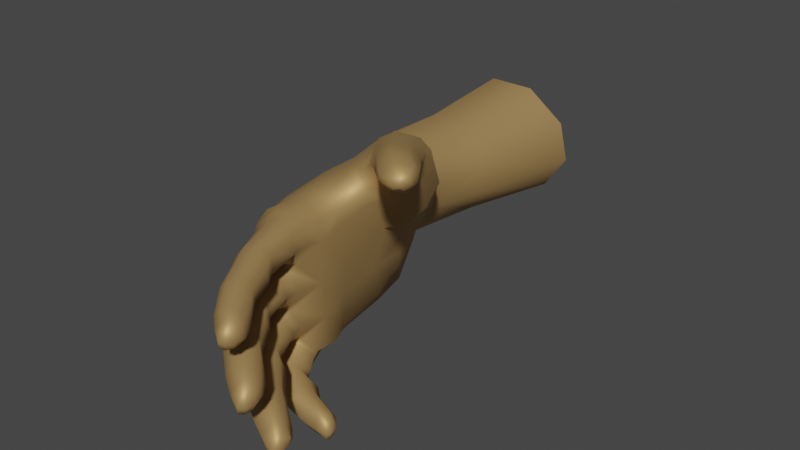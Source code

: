 # Source: right.open.blend  (saved by Blender 2.91.10; exported with 4.5.12 LTS)
import bpy
from mathutils import Matrix  # noqa: F401  (used for matrix-valued properties, if any)

bpy.ops.wm.read_factory_settings(use_empty=True)
scene = bpy.context.scene
scene.name = 'Scene'

# ---- collections
col_collection = bpy.data.collections.new('Collection'); scene.collection.children.link(col_collection)

# ---- materials (node trees are filled in below, after node groups)
mat_armstex_006 = bpy.data.materials.new('ArmsTex.006')
mat_armstex_006.use_transparent_shadow = False
mat_armstex_006.roughness = 0.2929
mat_armstex_006.specular_intensity = 1.0

# ---- material node trees
mat_armstex_006.use_nodes = True; mat_armstex_006.node_tree.nodes.clear()
_N = mat_armstex_006.node_tree.nodes; _L = mat_armstex_006.node_tree.links
n0 = _N.new('ShaderNodeBsdfPrincipled'); n0.name = 'Principled BSDF'; n0.location = (10, 300)
n0.distribution = 'GGX'
n0.subsurface_method = 'BURLEY'
n0.inputs[0].default_value = (0.5382, 0.3355, 0.1309, 1.0)
n0.inputs[1].default_value = 0.5177
n0.inputs[2].default_value = 0.612
n0.inputs[3].default_value = 1.45
n0.inputs[13].default_value = 0.4255
n0.inputs[27].default_value = (0.0, 0.0, 0.0, 1.0)
n0.inputs[28].default_value = 1.0
n1 = _N.new('ShaderNodeOutputMaterial'); n1.name = 'Material Output'; n1.location = (300, 300)
n2 = _N.new('ShaderNodeNormalMap'); n2.name = 'Normal Map'; n2.location = (-300, -300)
n2.label = 'Normal/Map'
_L.new(n0.outputs[0], n1.inputs[0])
_L.new(n2.outputs[0], n0.inputs[5])
n1.is_active_output = True

# ---- world
world_world = bpy.data.worlds.new('World'); scene.world = world_world
world_world.use_nodes = True; world_world.node_tree.nodes.clear()
_N = world_world.node_tree.nodes; _L = world_world.node_tree.links
n0 = _N.new('ShaderNodeOutputWorld'); n0.name = 'World Output'; n0.location = (300, 300)
n1 = _N.new('ShaderNodeBackground'); n1.name = 'Background'; n1.location = (10, 300)
n1.inputs[0].default_value = (0.05088, 0.05088, 0.05088, 1.0)
_L.new(n1.outputs[0], n0.inputs[0])
n0.is_active_output = True
world_world.color = (0.05088, 0.05088, 0.05088)
world_world.use_sun_shadow = False
world_world.sun_shadow_jitter_overblur = 0.0

# ---- meshes
me_fpsarms_2_004 = bpy.data.meshes.new('FpsArms.2.004')
me_fpsarms_2_004.from_pydata([(-2.519, -3.76, 17.64), (-0.6466, -5.534, 21.54), (1.993, -5.8, 23.25), (2.406, -1.377, 17.88), (1.784, -4.241, 16.98), (-1.862, 2.931, 16.0), (-1.246, -4.562, 22.09), (3.464, 0.3954, 23.63), (3.603, 3.054, 23.52), (1.734, -5.81, 22.65), (3.279, 4.169, 23.41), (3.049, -2.169, 22.88), (2.487, -4.659, 21.74), (0.3144, 3.862, 24.92), (8.674, 8.234, 24.52), (9.267, 8.389, 24.69), (9.409, 8.164, 24.55), (9.108, 7.978, 24.37), (9.752, 8.233, 24.32), (9.648, 7.955, 24.06), (2.361, -4.961, 23.31), (2.244, -4.824, 23.0), (1.315, 4.757, 23.67), (9.948, 8.345, 24.04), (1.817, -4.159, 23.82), (0.6585, 5.081, 17.7), (9.886, 8.247, 23.68), (1.786, -3.896, 23.67), (9.985, 8.621, 24.05), (2.277, 4.769, 23.52), (0.02534, 3.845, 23.96), (1.077, -3.977, 24.35), (0.7992, 4.513, 24.79), (0.8637, -3.772, 24.32), (0.2167, -4.291, 24.28), (-0.2153, -0.8595, 24.54), (9.86, 8.674, 23.47), (8.828, 9.208, 23.87), (9.743, 8.543, 24.46), (-2.664, -0.6493, 15.82), (9.7, 8.071, 23.12), (0.3328, -4.686, 15.15), (-1.315, -4.231, 14.96), (9.49, 8.628, 22.76), (9.433, 7.629, 23.63), (-2.355, -3.2, 15.18), (2.422, -1.234, 15.78), (-0.523, -3.086, 24.02), (8.65, 7.715, 24.02), (1.779, -3.635, 15.06), (0.3067, -3.852, 24.34), (1.324, 3.867, 12.61), (7.954, 8.139, 24.08), (0.06403, -5.037, 24.18), (9.005, 7.634, 22.08), (8.826, 8.371, 21.8), (8.569, 7.209, 22.67), (7.562, 7.373, 23.09), (7.005, 7.989, 23.19), (2.275, 2.549, 12.69), (6.912, 8.751, 22.92), (-1.268, 4.247, 13.56), (7.425, 9.234, 22.44), (-0.268, 4.573, 12.94), (-0.5287, -4.886, 23.71), (2.321, 1.355, 12.87), (8.195, 9.054, 21.9), (2.132, 0.3677, 13.2), (2.007, -0.1494, 13.4), (6.051, -6.918, 26.26), (-2.558, 1.404, 14.01), (9.107, 8.684, 24.68), (-2.512, -1.262, 13.74), (-0.8122, -3.318, 13.31), (-1.713, -2.722, 13.36), (9.589, 8.87, 24.46), (0.8769, -2.903, 13.32), (9.873, 8.951, 24.04), (0.1609, -3.704, 13.6), (1.619, -1.61, 13.49), (6.55, -6.753, 26.52), (9.608, 9.057, 23.37), (8.839, 9.175, 22.65), (0.9969, 3.714, 11.67), (8.002, 9.274, 23.11), (2.019, 2.225, 11.71), (6.585, -6.583, 26.3), (-1.965, 3.914, 12.02), (-0.7915, 4.455, 11.84), (7.641, 8.757, 23.73), (6.313, -6.63, 26.01), (8.464, 8.573, 24.48), (1.912, 1.013, 11.73), (1.583, -0.2412, 11.56), (6.624, 6.426, 19.14), (6.712, -6.114, 26.28), (1.689, -0.181, 12.58), (6.556, 7.234, 18.59), (6.098, 5.948, 19.95), (6.479, -6.022, 25.94), (6.576, -5.678, 26.37), (5.149, 6.069, 20.44), (-2.871, 1.366, 11.92), (-2.705, -1.391, 12.79), (-2.703, 1.439, 13.08), (-1.471, -2.661, 12.52), (-0.08062, -2.708, 12.58), (6.305, -5.486, 26.18), (4.422, 6.692, 20.45), (1.029, -1.516, 12.5), (6.539, -5.66, 26.65), (-0.784, -1.871, 24.55), (4.432, 7.66, 20.23), (-2.765, -1.615, 11.57), (-1.213, -2.613, 11.38), (6.052, -5.338, 26.53), (0.03818, -2.369, 11.4), (5.164, 8.434, 19.47), (1.01, -1.462, 11.39), (-1.621, 4.138, 12.88), (-0.6076, 4.495, 12.44), (5.789, -6.256, 26.92), (6.162, 8.139, 18.86), (7.763, 7.044, 21.93), (8.189, 7.472, 21.31), (1.007, 3.754, 12.17), (0.4491, 2.813, 24.83), (1.989, 2.394, 12.26), (6.748, -6.21, 26.65), (6.786, 7.281, 22.3), (5.902, -5.374, 25.98), (5.429, -5.196, 26.4), (6.123, -5.958, 25.68), (1.985, 1.179, 12.4), (5.867, -6.606, 25.73), (5.364, -6.93, 26.08), (-1.209, -1.75, 23.36), (6.417, -6.777, 26.73), (6.156, 7.868, 22.18), (6.092, 8.569, 21.84), (6.6, -6.272, 26.91), (6.414, -5.721, 26.89), (7.58, 8.829, 21.14), (-0.1872, -5.794, 23.31), (5.862, -5.453, 26.78), (4.952, -5.529, 26.76), (6.66, 8.858, 21.34), (7.378, 8.755, 20.89), (4.694, -6.21, 26.83), (4.977, -6.795, 26.52), (5.872, -6.922, 26.5), (3.968, -5.574, 24.71), (3.757, -4.942, 25.14), (3.741, -6.258, 24.76), (7.994, 8.171, 20.9), (6.883, 8.968, 21.66), (3.237, -6.565, 25.3), (5.685, 7.808, 18.17), (2.841, -6.373, 25.88), (2.647, -5.791, 26.26), (4.51, 8.052, 18.7), (3.999, 7.311, 19.64), (2.776, -5.129, 26.21), (6.362, 8.629, 22.2), (6.233, 5.632, 18.18), (3.204, -4.776, 25.8), (4.564, -5.777, 25.18), (6.06, 6.641, 17.59), (4.41, -5.143, 25.57), (1.916, -6.185, 25.4), (4.349, -6.424, 25.23), (3.963, -6.728, 25.71), (3.672, -6.558, 26.27), (3.524, -6.002, 26.69), (5.715, 4.98, 19.17), (4.577, 5.099, 20.09), (3.702, 6.108, 20.2), (3.596, -5.32, 26.63), (3.978, -4.975, 26.13), (1.695, -5.613, 25.83), (3.324, 6.882, 19.11), (1.808, -4.875, 25.79), (3.903, -6.6, 26.31), (3.922, -6.073, 26.74), (3.96, -5.376, 26.66), (3.203, 3.187, 21.78), (3.713, 3.85, 19.83), (4.578, 4.289, 19.44), (4.091, 7.697, 18.0), (5.335, 7.485, 17.51), (4.45, 5.82, 15.41), (5.396, 4.227, 15.82), (1.554, 5.81, 16.57), (1.084, -4.59, 25.05), (1.462, -4.756, 25.52), (1.263, -5.521, 25.56), (0.4567, -5.944, 23.77), (2.554, 6.435, 15.79), (0.8614, -5.277, 25.01), (2.94, 4.65, 13.75), (3.943, 3.175, 13.99), (1.627, -4.289, 24.86), (1.043, 5.406, 14.21), (-0.1637, 4.877, 15.24), (2.037, -4.46, 25.28), (3.213, 5.577, 20.39), (2.454, -4.534, 24.51), (3.956, 4.872, 20.55), (2.722, -4.729, 24.93), (2.527, 5.753, 19.88), (3.133, 4.117, 21.96), (2.844, -5.187, 24.12), (2.438, 4.756, 21.98), (1.361, 4.896, 22.02), (3.0, -5.329, 24.59), (3.632, 1.851, 18.58), (1.152, -6.181, 23.44), (4.581, 2.125, 17.7), (5.15, 2.897, 16.74), (2.542, -5.948, 24.05), (3.839, 1.807, 14.52), (3.382, 0.8151, 15.15), (2.772, 0.1477, 15.9), (-1.338, 1.502, 21.88), (-0.3186, 4.017, 22.21), (-1.896, -1.526, 21.25), (0.7916, -5.679, 20.1), (-0.8117, -5.315, 20.06), (-1.825, -4.275, 20.41), (3.157, 0.7673, 21.43), (2.651, -1.778, 21.01), (2.103, -4.511, 20.49), (0.7237, -6.167, 22.61), (2.747, -5.99, 24.54), (1.839, -6.261, 24.3), (-3.526, -0.3303, 0.2979), (-3.226, 0.8195, 7.407), (-3.31, 2.794, 0.4811), (-2.496, 3.347, 7.601), (6.488, 0.6722, 31.94), (7.021, -0.4575, 31.28), (6.56, -1.112, 31.33), (6.063, -1.32, 31.52), (-1.808, 4.577, 0.5162), (-1.074, 4.34, 7.665), (2.564, 3.827, 28.79), (1.153, 4.486, 0.3753), (1.144, 3.613, 7.453), (6.916, -1.197, 33.09), (7.207, -0.6251, 33.34), (7.231, 0.01262, 33.16), (6.784, 0.3952, 32.72), (3.518, 2.414, 0.004333), (5.91, 0.501, 32.31), (2.413, 1.544, 7.31), (5.369, -0.1596, 32.36), (4.01, -0.1956, -0.1743), (2.313, -0.4331, 7.083), (0.9303, -3.173, 0.3925), (-0.659, -2.691, 7.016), (5.609, -0.9497, 32.07), (6.385, -1.316, 32.53), (4.446, 0.2325, 28.46), (4.392, 1.02, 28.77), (1.185, -2.058, 6.794), (2.584, -2.327, 0.07198), (3.935, -0.4936, 28.6), (3.181, -0.6179, 29.08), (2.81, -0.1722, 29.53), (2.786, 0.495, 29.77), (3.204, 1.079, 29.68), (3.793, 1.359, 29.33), (5.436, 0.01219, 29.96), (5.356, 0.7633, 30.07), (4.993, -0.645, 29.99), (4.308, -0.8225, 30.32), (3.782, -0.4506, 30.7), (3.726, 0.271, 30.99), (4.216, 0.8898, 30.82), (4.85, 1.069, 30.5), (1.598, 1.691, 26.73), (2.366, 1.316, 28.49), (2.989, 4.44, 28.61), (1.861, 0.672, 28.57), (0.9403, 0.8336, 26.82), (2.236, 1.89, 26.48), (3.098, 1.624, 28.4), (5.474, 3.864, 30.34), (4.225, 2.427, 30.42), (3.957, 2.784, 31.04), (3.014, 1.374, 26.11), (3.829, 1.339, 28.07), (4.036, 3.519, 31.24), (2.948, 2.637, 28.17), (1.401, 3.909, 26.34), (2.894, 4.741, 26.02), (3.17, 0.4378, 25.92), (3.74, 0.3872, 27.76), (2.503, -0.4275, 26.07), (3.142, -0.4812, 27.85), (4.459, 4.109, 31.13), (3.609, 4.679, 28.15), (3.728, 2.851, 30.75), (1.625, -0.6147, 26.36), (3.653, 4.268, 25.79), (4.954, 2.478, 30.2), (4.178, 4.173, 27.86), (0.8444, -0.5025, 25.68), (1.35, -0.725, 25.63), (2.348, -0.7995, 24.97), (3.748, 3.218, 25.77), (3.133, 0.4006, 25.1), (2.387, -0.5817, 28.15), (0.3412, 2.103, 24.92), (2.871, 1.569, 25.22), (1.875, 2.101, 25.77), (3.778, 3.589, 30.92), (1.222, 2.084, 25.87), (1.191, -0.2564, 26.64), (0.2435, 0.9567, 26.13), (6.624, -1.423, 32.25), (1.893, -0.1236, 28.3), (-0.1586, -0.1213, 24.81), (2.14, -0.1198, 28.7), (2.129, 0.6218, 28.97), (7.122, -1.261, 32.84), (7.259, -1.149, 32.46), (6.972, -1.201, 31.96), (6.318, -0.3856, 32.96), (-0.3141, 1.166, 25.22), (-0.6147, 1.304, 24.01), (1.453, 4.855, 24.6), (-1.936, 2.012, 18.8), (2.604, 1.237, 28.88), (2.183, -6.294, 24.8), (1.224, -5.996, 24.67), (1.619, -6.139, 25.19), (-0.1296, 4.538, 19.32), (4.098, -0.5202, 30.98), (-0.491, -5.732, 22.52), (-2.61, -0.9267, 18.34), (0.3156, -5.315, 17.04), (-0.5145, -3.741, 23.56), (4.076, 0.1895, 31.31), (4.486, 0.8259, 31.09), (-1.367, -4.852, 17.31), (0.2823, -3.409, 24.77), (4.237, 4.166, 30.83), (0.8251, -3.588, 24.54), (4.157, 3.274, 27.77), (1.853, -3.531, 23.85), (-0.9305, -4.679, 23.02), (1.711, 2.971, 26.4), (2.386, -2.437, 24.28), (7.58, -0.6737, 32.47), (2.448, 3.161, 28.23), (4.93, 4.272, 30.63), (7.395, -0.5883, 31.84), (2.614, 3.159, 28.56), (7.566, -0.1382, 32.5), (2.223, -1.27, 24.83), (2.16, 4.58, 26.24), (7.494, -0.6899, 33.05), (-2.089, -2.382, 0.4039), (-2.368, -2.19, 7.212), (1.359, -0.9338, 25.45), (1.059, -5.851, 21.2), (7.356, 0.09651, 32.05), (7.461, -0.03164, 32.89), (7.071, 0.4032, 32.45), (2.821, 4.491, 28.24), (2.345, 3.865, 28.39), (1.284, 2.567, 25.7), (3.079, 2.503, 25.98), (-0.7502, -3.162, 0.436), (3.683, 2.572, 27.92), (1.869, 2.312, 25.72), (2.175, 2.493, 26.29), (6.949, 0.3017, 31.53), (0.7999, -0.9603, 25.43), (-0.2594, -2.016, 25.45), (6.654, -4.723, 30.74), (7.341, -4.639, 31.23), (7.36, -4.475, 30.81), (2.98, 2.032, 25.05), (7.06, -4.561, 30.38), (3.527, 3.146, 24.7), (7.812, -4.056, 30.81), (7.555, -3.967, 30.23), (3.338, 4.321, 24.62), (7.843, -3.587, 30.71), (7.385, -3.208, 30.47), (7.706, -3.382, 31.2), (7.141, -2.898, 30.76), (6.507, -3.745, 31.36), (2.448, 4.872, 24.78), (1.796, 4.75, 25.38), (0.8345, 3.892, 25.67), (6.103, 2.053, 32.62), (7.803, -4.087, 31.38), (6.915, -3.03, 29.99), (6.421, -2.614, 30.27), (7.104, -3.841, 29.79), (6.541, -4.438, 29.91), (6.507, 2.258, 33.17), (6.733, 2.294, 32.88), (6.564, 2.182, 32.42), (5.936, -4.605, 30.28), (7.16, -4.588, 31.5), (7.041, 2.727, 32.94), (7.046, 2.705, 32.38), (7.548, -4.027, 31.67), (7.529, -3.35, 31.46), (6.918, -2.913, 31.02), (5.918, -2.79, 30.72), (5.477, -3.502, 30.89), (5.625, -4.291, 30.74), (7.047, 3.221, 32.93), (6.452, -4.628, 31.01), (4.204, -3.005, 27.29), (4.082, -2.224, 27.58), (3.786, -3.736, 27.5), (3.11, -3.944, 28.08), (2.656, -3.542, 28.63), (6.978, 3.396, 32.52), (6.872, 3.357, 33.22), (6.66, 3.747, 32.8), (5.83, 3.061, 33.14), (6.831, 2.783, 33.4), (6.715, 3.526, 32.01), (6.228, 3.946, 32.28), (6.79, 2.753, 31.84), (2.545, -2.816, 28.86), (2.875, -2.187, 28.67), (3.416, -1.928, 28.21), (5.355, -3.42, 28.51), (5.29, -2.64, 28.75), (4.836, -4.049, 28.64), (4.309, -4.262, 29.21), (3.85, -3.883, 29.67), (3.776, -3.104, 29.92), (4.14, -2.449, 29.7), (4.747, -2.272, 29.22), (6.209, 2.202, 31.84), (5.527, 2.082, 32.0), (6.27, 2.363, 33.33), (6.521, 2.885, 33.59), (6.607, 3.423, 33.4), (6.34, 3.764, 32.98), (1.098, -1.415, 26.1), (1.851, -1.856, 27.71), (1.385, -2.546, 27.85), (0.3893, -2.223, 26.09), (1.689, -1.243, 25.89), (2.587, -1.604, 27.44), (5.581, 3.822, 32.51), (5.022, 3.219, 32.46), (5.129, 2.45, 32.32), (5.852, 2.175, 32.81), (4.857, 3.169, 28.71), (4.81, 4.023, 28.85), (2.429, -1.655, 25.47), (3.277, -1.964, 27.03), (2.643, -2.524, 25.1), (3.394, -2.808, 26.83), (2.004, -3.325, 25.11), (2.882, -3.59, 26.87), (4.304, 2.559, 28.84), (1.242, -3.523, 25.44), (3.457, 2.6, 29.12), (2.179, -3.803, 27.28), (0.7235, -3.209, 25.83), (1.599, -3.324, 27.6), (1.933, -3.402, 27.96), (3.083, 3.081, 29.37), (1.776, -2.639, 28.24), (2.17, -1.955, 28.05), (4.221, -3.973, 29.92), (4.188, -3.203, 30.17), (4.489, -2.497, 29.93), (3.005, 3.727, 29.52), (3.42, 4.277, 29.41), (4.099, 4.465, 29.15), (5.474, 3.073, 30.25)], [], [(360, 365, 453, 461), (353, 360, 461, 463), (341, 345, 42, 41), (345, 0, 45, 42), (3, 4, 49, 46), (222, 215, 3, 46), (4, 341, 41, 49), (337, 209, 25), (180, 192, 25, 209), (203, 5, 25, 192), (199, 200, 59, 51), (203, 202, 63, 61), (202, 199, 51, 63), (200, 220, 65, 59), (220, 221, 67, 65), (55, 154, 142, 66), (66, 142, 155, 62), (62, 155, 163, 60), (60, 163, 138, 58), (169, 336, 334), (179, 195, 336, 169), (181, 194, 195, 179), (204, 194, 181), (182, 172, 171), (183, 173, 172, 182), (221, 222, 68, 67), (184, 177, 173, 183), (178, 177, 184), (329, 313, 330), (70, 39, 5), (322, 329, 330), (111, 35, 136), (47, 111, 136), (13, 32, 30), (126, 13, 30), (351, 342, 6), (186, 207, 210, 185), (207, 186, 187, 175), (174, 175, 187), (39, 70, 72), (11, 350, 27, 12), (353, 350, 11), (7, 309, 360, 11), (311, 309, 7), (314, 311, 7), (386, 384, 8), (5, 203, 61, 70), (389, 386, 8), (72, 74, 45, 39), (42, 45, 74, 73), (49, 41, 78, 76), (79, 46, 49, 76), (42, 73, 78, 41), (83, 85, 254, 247), (87, 88, 244, 238), (88, 83, 247, 244), (85, 92, 254), (254, 92, 93, 257), (67, 68, 96), (238, 236, 102, 87), (72, 70, 104, 103), (332, 337, 25, 5), (74, 72, 103, 105), (458, 457, 444, 398), (106, 73, 74, 105), (39, 45, 0, 340), (79, 76, 106, 109), (103, 104, 102, 113), (105, 103, 113, 114), (116, 106, 105, 114), (109, 106, 116, 118), (106, 76, 78), (104, 119, 87, 102), (119, 120, 88, 87), (120, 125, 83, 88), (125, 127, 85, 83), (127, 133, 92, 85), (133, 96, 93, 92), (113, 102, 236, 364), (445, 458, 398, 404), (404, 428, 446, 445), (350, 353, 463, 465), (428, 425, 447, 446), (426, 448, 447, 425), (430, 455, 448, 426), (482, 460, 306, 301), (460, 459, 349, 306), (459, 467, 375, 349), (467, 469, 293, 375), (469, 474, 358, 293), (474, 480, 245, 358), (480, 481, 282, 245), (481, 482, 301, 282), (363, 374, 364), (483, 459, 460, 287), (305, 467, 459, 483), (288, 469, 467, 305), (235, 363, 364, 236), (237, 235, 236, 238), (243, 237, 238, 244), (246, 243, 244, 247), (302, 474, 469, 288), (316, 480, 474, 302), (347, 481, 480, 316), (252, 246, 247, 254), (256, 252, 254, 257), (258, 265, 264, 259), (374, 258, 259, 364), (356, 482, 481, 347), (287, 460, 482, 356), (361, 294, 371, 370), (295, 361, 370, 301), (304, 295, 301, 306), (310, 304, 306, 349), (373, 310, 349, 375), (377, 373, 375, 293), (264, 116, 114, 259), (10, 210, 212, 29), (352, 377, 293, 355), (317, 315, 376, 372), (294, 352, 355, 371), (389, 395, 295, 304), (265, 256, 257, 264), (379, 365, 308, 307), (50, 33, 348, 346), (332, 340, 225, 223), (332, 223, 224, 337), (386, 389, 304, 310), (384, 386, 310, 373), (29, 212, 213, 22), (379, 380, 452, 449), (340, 0, 228, 225), (341, 226, 227, 345), (473, 472, 470), (475, 451, 472, 473), (348, 350, 465, 468), (376, 384, 373, 377), (345, 227, 228, 0), (476, 450, 451, 475), (372, 376, 377, 352), (454, 450, 476), (477, 439, 438), (215, 186, 185, 229), (395, 396, 361, 295), (215, 229, 230, 3), (4, 231, 226, 341), (3, 230, 231, 4), (337, 224, 213, 209), (294, 397, 372, 352), (5, 39, 340, 332), (396, 397, 294, 361), (358, 355, 293), (319, 329, 322), (319, 313, 329), (245, 371, 355, 358), (223, 225, 136, 330), (330, 30, 224, 223), (282, 370, 371, 245), (301, 370, 282), (289, 302, 288), (478, 440, 439, 477), (292, 316, 302, 289), (300, 347, 316, 292), (396, 395, 331), (397, 396, 331, 32), (356, 347, 300), (248, 249, 328, 261), (397, 13, 126), (126, 372, 397), (320, 327, 326, 325), (327, 357, 354, 326), (346, 348, 468, 471), (205, 212, 210, 207), (397, 32, 13), (22, 331, 395, 29), (357, 367, 359, 354), (209, 213, 212, 205), (205, 207, 175, 176), (114, 113, 364, 259), (186, 215, 217, 187), (164, 174, 218, 191), (479, 441, 440, 478), (118, 116, 264), (70, 61, 119, 104), (367, 369, 368, 359), (32, 331, 22, 30), (442, 441, 479), (61, 63, 120, 119), (51, 59, 127, 125), (59, 65, 133, 127), (209, 205, 176, 180), (8, 185, 210, 10), (174, 187, 217, 218), (220, 218, 217, 221), (200, 191, 218, 220), (78, 73, 106), (328, 249, 250, 251), (65, 67, 96, 133), (68, 222, 46, 79), (68, 79, 109, 96), (93, 96, 109, 118), (190, 191, 200, 199), (93, 118, 264, 257), (326, 354, 362, 325), (313, 319, 317), (354, 359, 368, 362), (378, 239, 369, 367), (240, 378, 367, 357), (126, 313, 317, 372), (379, 307, 322, 35), (241, 240, 357, 327), (242, 241, 327, 320), (379, 35, 380), (328, 255, 260, 261), (253, 255, 328, 251), (50, 346, 47, 342), (365, 379, 449, 453), (197, 190, 199, 202), (64, 342, 351), (330, 313, 126, 30), (22, 213, 224, 30), (307, 319, 322), (380, 111, 47), (380, 35, 111), (35, 322, 330, 136), (225, 228, 6, 136), (378, 273, 279, 239), (240, 272, 273, 378), (241, 274, 272, 240), (143, 232, 216, 196), (232, 9, 2, 216), (9, 21, 20, 2), (21, 27, 24, 20), (242, 275, 274, 241), (260, 338, 275, 242), (255, 343, 338, 260), (27, 33, 31, 24), (33, 50, 34, 31), (34, 342, 64, 53), (253, 344, 343, 255), (143, 196, 53, 64), (137, 140, 121, 150), (69, 90, 86, 80), (90, 99, 95, 86), (99, 107, 100, 95), (107, 115, 110, 100), (121, 140, 141, 144), (239, 279, 344, 253), (86, 95, 128, 80), (95, 100, 110, 128), (130, 131, 115, 107), (132, 130, 107, 99), (134, 132, 99, 90), (135, 134, 90, 69), (261, 260, 242, 320), (121, 148, 149, 150), (145, 148, 121, 144), (248, 261, 320, 325), (130, 168, 178, 131), (132, 166, 168, 130), (134, 170, 166, 132), (135, 171, 170, 134), (149, 182, 171, 135), (148, 183, 182, 149), (325, 362, 249, 248), (362, 368, 250, 249), (145, 184, 183, 148), (131, 178, 184, 145), (150, 149, 135, 69), (369, 251, 250, 368), (239, 253, 251, 369), (271, 263, 291, 286), (263, 262, 297, 291), (137, 150, 69, 80), (80, 128, 140, 137), (128, 110, 141, 140), (115, 144, 141, 110), (131, 145, 144, 115), (165, 152, 208, 204), (152, 151, 214, 208), (151, 153, 233, 214), (262, 266, 299, 297), (266, 267, 312, 299), (153, 156, 334, 233), (156, 158, 169, 334), (158, 159, 179, 169), (159, 162, 181, 179), (267, 268, 323, 312), (268, 269, 324, 323), (162, 165, 204, 181), (166, 151, 152, 168), (170, 153, 151, 166), (269, 270, 333, 324), (270, 271, 286, 333), (272, 262, 263, 273), (171, 156, 153, 170), (172, 158, 156, 171), (173, 159, 158, 172), (177, 162, 159, 173), (274, 266, 262, 272), (275, 267, 266, 274), (178, 165, 162, 177), (168, 152, 165, 178), (193, 198, 195, 194), (201, 193, 194, 204), (206, 201, 204, 208), (211, 206, 208, 214), (219, 211, 214, 233), (234, 219, 233, 334), (335, 234, 334, 336), (198, 335, 336, 195), (24, 31, 201, 206), (20, 24, 206, 211), (2, 20, 211, 219), (216, 2, 219, 234), (196, 216, 234, 335), (31, 34, 193, 201), (198, 53, 196, 335), (34, 53, 198, 193), (276, 268, 267, 275), (277, 269, 268, 276), (278, 270, 269, 277), (279, 271, 270, 278), (273, 263, 271, 279), (280, 284, 283, 281), (50, 342, 34), (285, 280, 281, 286), (445, 446, 427, 458), (398, 406, 405, 404), (290, 285, 286, 291), (296, 290, 291, 297), (298, 296, 297, 299), (303, 298, 299, 312), (318, 303, 312, 321), (284, 318, 321, 283), (232, 143, 339), (346, 380, 47), (143, 64, 351, 339), (314, 315, 285, 290), (406, 410, 409, 405), (311, 314, 290, 296), (232, 339, 1, 366), (339, 351, 6, 1), (342, 47, 136, 6), (309, 311, 296, 298), (410, 424, 417, 409), (424, 426, 425, 417), (427, 446, 447, 448), (308, 309, 298, 303), (307, 308, 303, 318), (405, 409, 428, 404), (315, 317, 280, 285), (284, 319, 307, 318), (317, 319, 284, 280), (1, 227, 226, 366), (409, 417, 425, 428), (429, 430, 426, 424), (452, 380, 346, 471), (431, 429, 424, 410), (443, 431, 410, 406), (323, 321, 312), (63, 51, 125, 120), (192, 197, 202, 203), (221, 217, 215, 222), (444, 443, 406, 398), (427, 456, 457, 458), (7, 11, 230, 229), (455, 456, 427, 448), (429, 287, 356, 430), (431, 483, 287, 429), (229, 185, 8, 7), (443, 305, 483, 431), (444, 288, 305, 443), (457, 289, 288, 444), (456, 292, 289, 457), (324, 283, 321, 323), (455, 300, 292, 456), (11, 12, 231, 230), (366, 226, 231, 12), (333, 281, 283, 324), (6, 228, 227, 1), (286, 281, 333), (338, 276, 275), (343, 277, 276, 338), (344, 278, 277, 343), (279, 278, 344), (408, 411, 394, 418), (381, 385, 383, 382), (385, 388, 387, 383), (388, 391, 390, 387), (391, 393, 392, 390), (384, 376, 315, 314), (394, 411, 412, 413), (383, 387, 399, 382), (387, 390, 392, 399), (309, 308, 365, 360), (400, 401, 393, 391), (232, 366, 9), (430, 356, 300, 455), (402, 400, 391, 388), (350, 348, 33, 27), (403, 402, 388, 385), (407, 403, 385, 381), (394, 415, 416, 418), (414, 415, 394, 413), (400, 436, 442, 401), (402, 435, 436, 400), (7, 8, 384, 314), (389, 8, 10), (360, 353, 11), (403, 437, 435, 402), (407, 438, 437, 403), (416, 477, 438, 407), (21, 9, 366, 12), (27, 21, 12), (71, 75, 37, 91), (14, 17, 16, 15), (17, 19, 18, 16), (415, 478, 477, 416), (414, 479, 478, 415), (401, 442, 479, 414), (19, 26, 23, 18), (26, 36, 28, 23), (37, 75, 77, 81), (16, 18, 38, 15), (18, 23, 28, 38), (40, 43, 36, 26), (44, 40, 26, 19), (48, 44, 19, 17), (52, 48, 17, 14), (37, 84, 89, 91), (82, 84, 37, 81), (40, 54, 55, 43), (44, 56, 54, 40), (48, 57, 56, 44), (52, 58, 57, 48), (52, 89, 60, 58), (60, 89, 84, 62), (418, 416, 407, 381), (408, 418, 381, 382), (62, 84, 82, 66), (66, 82, 43, 55), (54, 124, 154, 55), (56, 123, 124, 54), (382, 399, 411, 408), (399, 392, 412, 411), (57, 129, 123, 56), (58, 138, 129, 57), (163, 139, 138), (155, 146, 139, 163), (142, 147, 146, 155), (154, 147, 142), (91, 89, 52, 14), (71, 91, 14, 15), (15, 38, 75, 71), (38, 28, 77, 75), (36, 81, 77, 28), (43, 82, 81, 36), (97, 154, 124, 94), (94, 124, 123, 98), (98, 123, 129, 101), (101, 129, 138, 108), (108, 138, 139, 112), (393, 413, 412, 392), (401, 414, 413, 393), (434, 420, 462, 454), (420, 419, 464, 462), (112, 139, 146, 117), (117, 146, 147, 122), (122, 147, 154, 97), (160, 117, 122, 157), (419, 421, 466, 464), (421, 422, 470, 466), (422, 423, 473, 470), (423, 432, 475, 473), (432, 433, 476, 475), (433, 434, 454, 476), (435, 419, 420, 436), (437, 421, 419, 435), (438, 422, 421, 437), (157, 122, 97), (108, 112, 161), (161, 112, 117, 160), (439, 423, 422, 438), (440, 432, 423, 439), (441, 433, 432, 440), (442, 434, 433, 441), (436, 420, 434, 442), (449, 452, 451, 450), (164, 167, 97, 94), (174, 164, 94, 98), (175, 174, 98, 101), (176, 175, 101, 108), (453, 449, 450, 454), (461, 453, 454, 462), (463, 461, 462, 464), (465, 463, 464, 466), (468, 465, 466, 470), (180, 176, 108, 161), (188, 180, 161, 160), (189, 188, 160, 157), (167, 189, 157, 97), (167, 164, 191, 190), (180, 188, 197, 192), (188, 189, 190, 197), (471, 468, 470, 472), (452, 471, 472, 451), (189, 167, 190), (395, 389, 10, 29)])
me_fpsarms_2_004.polygons.foreach_set('use_smooth', [True] * 509)
_uv = me_fpsarms_2_004.uv_layers.new(name='UVMap')
_uv.uv.foreach_set('vector', [0.1014, 0.305, 0.08646, 0.29, 0.0836, 0.3006, 0.08982, 0.32, 0.1092, 0.3489, 0.1014, 0.305, 0.08982, 0.32, 0.09383, 0.3465, 0.2179, 0.4731, 0.2189, 0.5091, 0.2462, 0.5036, 0.2405, 0.4693, 0.2189, 0.5091, 0.2201, 0.5415, 0.2484, 0.5347, 0.2462, 0.5036, 0.2178, 0.3595, 0.22, 0.4333, 0.245, 0.4323, 0.2465, 0.3717, 0.2511, 0.3363, 0.223, 0.2675, 0.2178, 0.3595, 0.2465, 0.3717, 0.22, 0.4333, 0.2179, 0.4731, 0.2405, 0.4693, 0.245, 0.4323, 0.22, 0.7255, 0.2157, 0.7838, 0.2385, 0.7422, 0.2266, 0.8073, 0.2513, 0.7635, 0.2385, 0.7422, 0.2157, 0.7838, 0.2655, 0.7245, 0.2552, 0.6721, 0.2385, 0.7422, 0.2513, 0.7635, 0.3043, 0.2557, 0.2879, 0.2747, 0.3086, 0.3089, 0.3216, 0.2803, 0.2655, 0.7245, 0.2765, 0.7508, 0.2925, 0.7212, 0.2851, 0.6984, 0.2765, 0.7508, 0.2873, 0.7842, 0.2993, 0.7541, 0.2925, 0.7212, 0.2879, 0.2747, 0.2762, 0.298, 0.2995, 0.335, 0.3086, 0.3089, 0.2762, 0.298, 0.2646, 0.319, 0.2905, 0.3577, 0.2995, 0.335, 0.2156, 0.9237, 0.2233, 0.906, 0.2169, 0.8975, 0.2107, 0.9101, 0.2107, 0.9101, 0.2169, 0.8975, 0.2105, 0.8878, 0.2045, 0.8996, 0.2045, 0.8996, 0.2105, 0.8878, 0.2042, 0.8793, 0.1988, 0.8912, 0.1988, 0.8912, 0.2042, 0.8793, 0.2002, 0.8673, 0.1917, 0.8856, 0.1113, 0.5156, 0.1152, 0.5157, 0.1125, 0.5014, 0.1115, 0.5288, 0.1162, 0.5298, 0.1152, 0.5157, 0.1113, 0.5156, 0.1114, 0.5408, 0.1154, 0.5426, 0.1162, 0.5298, 0.1115, 0.5288, 0.1119, 0.5521, 0.1154, 0.5426, 0.1114, 0.5408, 0.09025, 0.5172, 0.09228, 0.5173, 0.09056, 0.5071, 0.09022, 0.5275, 0.09348, 0.5276, 0.09228, 0.5173, 0.09025, 0.5172, 0.2646, 0.319, 0.2511, 0.3363, 0.2851, 0.3694, 0.2905, 0.3577, 0.09097, 0.5377, 0.094, 0.5375, 0.09348, 0.5276, 0.09022, 0.5275, 0.09216, 0.548, 0.094, 0.5375, 0.09097, 0.5377, 0.146, 0.685, 0.1505, 0.7085, 0.16, 0.6795, 0.2766, 0.6309, 0.2501, 0.593, 0.2552, 0.6721, 0.1437, 0.6563, 0.146, 0.685, 0.16, 0.6795, 0.1439, 0.6127, 0.1437, 0.6386, 0.1587, 0.6095, 0.1447, 0.5836, 0.1439, 0.6127, 0.1587, 0.6095, 0.1603, 0.74, 0.1635, 0.7529, 0.1694, 0.7315, 0.1545, 0.7219, 0.1603, 0.74, 0.1694, 0.7315, 0.1543, 0.5442, 0.1479, 0.5667, 0.1659, 0.5432, 0.2149, 0.2065, 0.2119, 0.174, 0.1858, 0.1793, 0.1836, 0.2048, 0.2119, 0.174, 0.2149, 0.2065, 0.2283, 0.1955, 0.2235, 0.1695, 0.2438, 0.1776, 0.2235, 0.1695, 0.2283, 0.1955, 0.2501, 0.593, 0.2766, 0.6309, 0.2748, 0.5664, 0.1378, 0.3459, 0.1115, 0.394, 0.1135, 0.4072, 0.1512, 0.4274, 0.1092, 0.3489, 0.1115, 0.394, 0.1378, 0.3459, 0.138, 0.2599, 0.1029, 0.2876, 0.1014, 0.305, 0.1378, 0.3459, 0.1132, 0.2419, 0.1029, 0.2876, 0.138, 0.2599, 0.1184, 0.2014, 0.1132, 0.2419, 0.138, 0.2599, 0.1445, 0.1692, 0.1252, 0.1899, 0.1578, 0.1903, 0.2552, 0.6721, 0.2655, 0.7245, 0.2851, 0.6984, 0.2766, 0.6309, 0.1562, 0.1484, 0.1445, 0.1692, 0.1578, 0.1903, 0.2748, 0.5664, 0.2742, 0.521, 0.2484, 0.5347, 0.2501, 0.593, 0.2462, 0.5036, 0.2484, 0.5347, 0.2742, 0.521, 0.2709, 0.4926, 0.245, 0.4323, 0.2405, 0.4693, 0.2634, 0.469, 0.2711, 0.4455, 0.2761, 0.4071, 0.2465, 0.3717, 0.245, 0.4323, 0.2711, 0.4455, 0.2462, 0.5036, 0.2709, 0.4926, 0.2634, 0.469, 0.2405, 0.4693, 0.3319, 0.2904, 0.3206, 0.3266, 0.3752, 0.3653, 0.376, 0.3141, 0.3033, 0.6829, 0.3051, 0.7096, 0.3527, 0.7053, 0.3548, 0.6692, 0.3051, 0.7096, 0.309, 0.7472, 0.3528, 0.752, 0.3527, 0.7053, 0.3206, 0.3266, 0.3147, 0.3557, 0.3752, 0.3653, 0.3752, 0.3653, 0.3147, 0.3557, 0.3118, 0.3903, 0.3753, 0.4098, 0.2905, 0.3577, 0.2851, 0.3694, 0.2971, 0.3803, 0.3548, 0.6692, 0.3587, 0.6122, 0.3028, 0.6242, 0.3033, 0.6829, 0.2748, 0.5664, 0.2766, 0.6309, 0.2883, 0.6287, 0.2879, 0.5603, 0.2218, 0.6625, 0.22, 0.7255, 0.2385, 0.7422, 0.2552, 0.6721, 0.2742, 0.521, 0.2748, 0.5664, 0.2879, 0.5603, 0.2868, 0.5113, 0.08279, 0.8412, 0.0894, 0.8334, 0.08473, 0.827, 0.08, 0.839, 0.2852, 0.4693, 0.2709, 0.4926, 0.2742, 0.521, 0.2868, 0.5113, 0.2501, 0.593, 0.2484, 0.5347, 0.2201, 0.5415, 0.2201, 0.5999, 0.2761, 0.4071, 0.2711, 0.4455, 0.2852, 0.4693, 0.2922, 0.4221, 0.2879, 0.5603, 0.2883, 0.6287, 0.3028, 0.6242, 0.3043, 0.5524, 0.2868, 0.5113, 0.2879, 0.5603, 0.3043, 0.5524, 0.3049, 0.5028, 0.3057, 0.4662, 0.2852, 0.4693, 0.2868, 0.5113, 0.3049, 0.5028, 0.2922, 0.4221, 0.2852, 0.4693, 0.3057, 0.4662, 0.3096, 0.4283, 0.2852, 0.4693, 0.2711, 0.4455, 0.2634, 0.469, 0.2883, 0.6287, 0.2933, 0.6912, 0.3033, 0.6829, 0.3028, 0.6242, 0.2933, 0.6912, 0.2983, 0.7138, 0.3051, 0.7096, 0.3033, 0.6829, 0.2983, 0.7138, 0.3038, 0.7481, 0.309, 0.7472, 0.3051, 0.7096, 0.3272, 0.2847, 0.3146, 0.3169, 0.3206, 0.3266, 0.3319, 0.2904, 0.3146, 0.3169, 0.3061, 0.3455, 0.3147, 0.3557, 0.3206, 0.3266, 0.3061, 0.3455, 0.2971, 0.3803, 0.3118, 0.3903, 0.3147, 0.3557, 0.3043, 0.5524, 0.3028, 0.6242, 0.3587, 0.6122, 0.3637, 0.5411, 0.08146, 0.851, 0.08279, 0.8412, 0.08, 0.839, 0.07874, 0.8508, 0.07874, 0.8508, 0.08041, 0.862, 0.08326, 0.8585, 0.08146, 0.851, 0.1115, 0.394, 0.1092, 0.3489, 0.09383, 0.3465, 0.09282, 0.375, 0.08041, 0.862, 0.08512, 0.8682, 0.08617, 0.8636, 0.08326, 0.8585, 0.09096, 0.8696, 0.09085, 0.8634, 0.08617, 0.8636, 0.08512, 0.8682, 0.09752, 0.8653, 0.09623, 0.8537, 0.09085, 0.8634, 0.09096, 0.8696, 0.1321, 0.06726, 0.124, 0.07423, 0.1315, 0.09308, 0.1389, 0.08383, 0.124, 0.07423, 0.1165, 0.08246, 0.1226, 0.104, 0.1315, 0.09308, 0.1165, 0.08246, 0.1095, 0.09132, 0.1134, 0.1125, 0.1226, 0.104, 0.1095, 0.09132, 0.102, 0.1005, 0.1057, 0.119, 0.1134, 0.1125, 0.1109, 0.7871, 0.1152, 0.7958, 0.1221, 0.7849, 0.1185, 0.7737, 0.1152, 0.7958, 0.1193, 0.8049, 0.1256, 0.7954, 0.1221, 0.7849, 0.1193, 0.8049, 0.1232, 0.8149, 0.1303, 0.8054, 0.1256, 0.7954, 0.1232, 0.8149, 0.1271, 0.8262, 0.1363, 0.8146, 0.1303, 0.8054, 0.445, 0.5546, 0.4472, 0.5238, 0.3637, 0.5411, 0.1083, 0.05466, 0.1165, 0.08246, 0.124, 0.07423, 0.1158, 0.04721, 0.1021, 0.0658, 0.1095, 0.09132, 0.1165, 0.08246, 0.1083, 0.05466, 0.09591, 0.07494, 0.102, 0.1005, 0.1095, 0.09132, 0.1021, 0.0658, 0.4427, 0.6047, 0.445, 0.5546, 0.3637, 0.5411, 0.3587, 0.6122, 0.4375, 0.6667, 0.4427, 0.6047, 0.3587, 0.6122, 0.3548, 0.6692, 0.4343, 0.7137, 0.4375, 0.6667, 0.3548, 0.6692, 0.3527, 0.7053, 0.4299, 0.7734, 0.4343, 0.7137, 0.3527, 0.7053, 0.3528, 0.752, 0.1044, 0.8125, 0.1152, 0.7958, 0.1109, 0.7871, 0.09951, 0.804, 0.1081, 0.8225, 0.1193, 0.8049, 0.1152, 0.7958, 0.1044, 0.8125, 0.1114, 0.8328, 0.1232, 0.8149, 0.1193, 0.8049, 0.1081, 0.8225, 0.4607, 0.353, 0.4528, 0.2924, 0.376, 0.3141, 0.3752, 0.3653, 0.4628, 0.4058, 0.4607, 0.353, 0.3752, 0.3653, 0.3753, 0.4098, 0.4505, 0.491, 0.457, 0.4559, 0.3756, 0.4559, 0.369, 0.5005, 0.4472, 0.5238, 0.4505, 0.491, 0.369, 0.5005, 0.3637, 0.5411, 0.1139, 0.8444, 0.1271, 0.8262, 0.1232, 0.8149, 0.1114, 0.8328, 0.1158, 0.04721, 0.124, 0.07423, 0.1321, 0.06726, 0.1227, 0.04137, 0.1508, 0.78, 0.1461, 0.7619, 0.1289, 0.7903, 0.1335, 0.8012, 0.1545, 0.7924, 0.1508, 0.78, 0.1335, 0.8012, 0.1363, 0.8146, 0.1456, 0.131, 0.1528, 0.1186, 0.1389, 0.08383, 0.1315, 0.09308, 0.1353, 0.1454, 0.1456, 0.131, 0.1315, 0.09308, 0.1226, 0.104, 0.1229, 0.1572, 0.1353, 0.1454, 0.1226, 0.104, 0.1134, 0.1125, 0.1106, 0.1574, 0.1229, 0.1572, 0.1134, 0.1125, 0.1057, 0.119, 0.3756, 0.4559, 0.3057, 0.4662, 0.3049, 0.5028, 0.369, 0.5005, 0.1676, 0.1668, 0.1858, 0.1793, 0.1869, 0.1592, 0.1738, 0.1455, 0.137, 0.751, 0.1308, 0.7453, 0.1185, 0.7737, 0.1247, 0.7802, 0.1361, 0.722, 0.1315, 0.7323, 0.1331, 0.7348, 0.1399, 0.7318, 0.1461, 0.7619, 0.137, 0.751, 0.1247, 0.7802, 0.1289, 0.7903, 0.1562, 0.1484, 0.1637, 0.1316, 0.1528, 0.1186, 0.1456, 0.131, 0.457, 0.4559, 0.4628, 0.4058, 0.3753, 0.4098, 0.3756, 0.4559, 0.126, 0.6459, 0.1198, 0.6499, 0.1205, 0.6545, 0.1262, 0.6584, 0.1328, 0.566, 0.1263, 0.5661, 0.1263, 0.571, 0.1306, 0.5801, 0.2218, 0.6625, 0.2201, 0.5999, 0.1852, 0.6026, 0.1859, 0.6688, 0.2218, 0.6625, 0.1859, 0.6688, 0.188, 0.7234, 0.22, 0.7255, 0.1445, 0.1692, 0.1562, 0.1484, 0.1456, 0.131, 0.1353, 0.1454, 0.1252, 0.1899, 0.1445, 0.1692, 0.1353, 0.1454, 0.1229, 0.1572, 0.1774, 0.7765, 0.1921, 0.7789, 0.1921, 0.759, 0.1751, 0.7598, 0.126, 0.6459, 0.132, 0.6143, 0.1216, 0.6134, 0.1175, 0.6344, 0.2201, 0.5999, 0.2201, 0.5415, 0.1872, 0.5418, 0.1852, 0.6026, 0.2179, 0.4731, 0.1791, 0.4728, 0.1855, 0.5097, 0.2189, 0.5091, 0.09646, 0.5978, 0.101, 0.5982, 0.09924, 0.5849, 0.09641, 0.6111, 0.1012, 0.6117, 0.101, 0.5982, 0.09646, 0.5978, 0.09473, 0.4025, 0.1115, 0.394, 0.09282, 0.375, 0.08803, 0.3918, 0.109, 0.1694, 0.1252, 0.1899, 0.1229, 0.1572, 0.1106, 0.1574, 0.2189, 0.5091, 0.1855, 0.5097, 0.1872, 0.5418, 0.2201, 0.5415, 0.09562, 0.624, 0.09988, 0.6248, 0.1012, 0.6117, 0.09641, 0.6111, 0.1399, 0.7318, 0.1331, 0.7348, 0.1308, 0.7453, 0.137, 0.751, 0.0969, 0.6377, 0.09988, 0.6248, 0.09562, 0.624, 0.06882, 0.5946, 0.07284, 0.5952, 0.07166, 0.5829, 0.223, 0.2675, 0.2149, 0.2065, 0.1836, 0.2048, 0.1753, 0.2725, 0.1657, 0.7819, 0.159, 0.7717, 0.1508, 0.78, 0.1545, 0.7924, 0.223, 0.2675, 0.1753, 0.2725, 0.1707, 0.3488, 0.2178, 0.3595, 0.22, 0.4333, 0.1717, 0.4287, 0.1791, 0.4728, 0.2179, 0.4731, 0.2178, 0.3595, 0.1707, 0.3488, 0.1717, 0.4287, 0.22, 0.4333, 0.22, 0.7255, 0.188, 0.7234, 0.1921, 0.759, 0.2157, 0.7838, 0.1461, 0.7619, 0.1529, 0.7502, 0.1399, 0.7318, 0.137, 0.751, 0.2552, 0.6721, 0.2501, 0.593, 0.2201, 0.5999, 0.2218, 0.6625, 0.159, 0.7717, 0.1529, 0.7502, 0.1461, 0.7619, 0.1508, 0.78, 0.1221, 0.7849, 0.1247, 0.7802, 0.1185, 0.7737, 0.1342, 0.6896, 0.146, 0.685, 0.1437, 0.6563, 0.1342, 0.6896, 0.1505, 0.7085, 0.146, 0.685, 0.1256, 0.7954, 0.1289, 0.7903, 0.1247, 0.7802, 0.1221, 0.7849, 0.1859, 0.6688, 0.1852, 0.6026, 0.1587, 0.6095, 0.16, 0.6795, 0.16, 0.6795, 0.1694, 0.7315, 0.188, 0.7234, 0.1859, 0.6688, 0.1303, 0.8054, 0.1335, 0.8012, 0.1289, 0.7903, 0.1256, 0.7954, 0.1363, 0.8146, 0.1335, 0.8012, 0.1303, 0.8054, 0.1017, 0.8162, 0.1044, 0.8125, 0.09951, 0.804, 0.06869, 0.6074, 0.07295, 0.6081, 0.07284, 0.5952, 0.06882, 0.5946, 0.1053, 0.8267, 0.1081, 0.8225, 0.1044, 0.8125, 0.1017, 0.8162, 0.1088, 0.8367, 0.1114, 0.8328, 0.1081, 0.8225, 0.1053, 0.8267, 0.159, 0.7717, 0.1657, 0.7819, 0.1663, 0.7647, 0.1529, 0.7502, 0.159, 0.7717, 0.1663, 0.7647, 0.1635, 0.7529, 0.1139, 0.8444, 0.1114, 0.8328, 0.1088, 0.8367, 0.04434, 0.7207, 0.04424, 0.7287, 0.05071, 0.7264, 0.0481, 0.7128, 0.1529, 0.7502, 0.1603, 0.74, 0.1545, 0.7219, 0.1545, 0.7219, 0.1399, 0.7318, 0.1529, 0.7502, 0.0143, 0.1975, 0.01716, 0.1902, 0.01286, 0.185, 0.00876, 0.1866, 0.01716, 0.1902, 0.01933, 0.1794, 0.01422, 0.1763, 0.01286, 0.185, 0.1306, 0.5801, 0.1263, 0.571, 0.1184, 0.5798, 0.1196, 0.5923, 0.207, 0.1513, 0.1869, 0.1592, 0.1858, 0.1793, 0.2119, 0.174, 0.1529, 0.7502, 0.1635, 0.7529, 0.1603, 0.74, 0.1751, 0.7598, 0.1663, 0.7647, 0.1657, 0.7819, 0.1774, 0.7765, 0.01933, 0.1794, 0.02076, 0.1689, 0.01603, 0.1686, 0.01422, 0.1763, 0.2157, 0.7838, 0.1921, 0.759, 0.1921, 0.7789, 0.209, 0.7952, 0.207, 0.1513, 0.2119, 0.174, 0.2235, 0.1695, 0.2135, 0.1446, 0.3049, 0.5028, 0.3043, 0.5524, 0.3637, 0.5411, 0.369, 0.5005, 0.2149, 0.2065, 0.223, 0.2675, 0.2406, 0.2598, 0.2283, 0.1955, 0.2603, 0.1778, 0.2438, 0.1776, 0.256, 0.2483, 0.2728, 0.2319, 0.06816, 0.62, 0.0719, 0.6203, 0.07295, 0.6081, 0.06869, 0.6074, 0.3096, 0.4283, 0.3057, 0.4662, 0.3756, 0.4559, 0.2766, 0.6309, 0.2851, 0.6984, 0.2933, 0.6912, 0.2883, 0.6287, 0.02076, 0.1689, 0.02058, 0.1588, 0.01335, 0.1631, 0.01603, 0.1686, 0.1635, 0.7529, 0.1663, 0.7647, 0.1751, 0.7598, 0.1694, 0.7315, 0.06952, 0.6329, 0.0719, 0.6203, 0.06816, 0.62, 0.2851, 0.6984, 0.2925, 0.7212, 0.2983, 0.7138, 0.2933, 0.6912, 0.3216, 0.2803, 0.3086, 0.3089, 0.3146, 0.3169, 0.3272, 0.2847, 0.3086, 0.3089, 0.2995, 0.335, 0.3061, 0.3455, 0.3146, 0.3169, 0.2157, 0.7838, 0.209, 0.7952, 0.2126, 0.8069, 0.2266, 0.8073, 0.1578, 0.1903, 0.1836, 0.2048, 0.1858, 0.1793, 0.1676, 0.1668, 0.2438, 0.1776, 0.2283, 0.1955, 0.2406, 0.2598, 0.256, 0.2483, 0.2762, 0.298, 0.256, 0.2483, 0.2406, 0.2598, 0.2646, 0.319, 0.2879, 0.2747, 0.2728, 0.2319, 0.256, 0.2483, 0.2762, 0.298, 0.2634, 0.469, 0.2709, 0.4926, 0.2852, 0.4693, 0.05071, 0.7264, 0.04424, 0.7287, 0.04587, 0.7357, 0.05075, 0.7396, 0.2995, 0.335, 0.2905, 0.3577, 0.2971, 0.3803, 0.3061, 0.3455, 0.2851, 0.3694, 0.2511, 0.3363, 0.2465, 0.3717, 0.2761, 0.4071, 0.2851, 0.3694, 0.2761, 0.4071, 0.2922, 0.4221, 0.2971, 0.3803, 0.3118, 0.3903, 0.2971, 0.3803, 0.2922, 0.4221, 0.3096, 0.4283, 0.2907, 0.2158, 0.2728, 0.2319, 0.2879, 0.2747, 0.3043, 0.2557, 0.3118, 0.3903, 0.3096, 0.4283, 0.3756, 0.4559, 0.3753, 0.4098, 0.01286, 0.185, 0.01422, 0.1763, 0.008807, 0.173, 0.00876, 0.1866, 0.1505, 0.7085, 0.1342, 0.6896, 0.1361, 0.722, 0.01422, 0.1763, 0.01603, 0.1686, 0.01335, 0.1631, 0.008807, 0.173, 0.02681, 0.1704, 0.02896, 0.1586, 0.02058, 0.1588, 0.02076, 0.1689, 0.0247, 0.1825, 0.02681, 0.1704, 0.02076, 0.1689, 0.01933, 0.1794, 0.1545, 0.7219, 0.1505, 0.7085, 0.1361, 0.722, 0.1399, 0.7318, 0.126, 0.6459, 0.1262, 0.6584, 0.1437, 0.6563, 0.1437, 0.6386, 0.02348, 0.195, 0.0247, 0.1825, 0.01933, 0.1794, 0.01716, 0.1902, 0.0227, 0.2047, 0.02348, 0.195, 0.01716, 0.1902, 0.0143, 0.1975, 0.126, 0.6459, 0.1437, 0.6386, 0.132, 0.6143, 0.05071, 0.7264, 0.05932, 0.723, 0.05615, 0.7109, 0.0481, 0.7128, 0.05832, 0.7357, 0.05932, 0.723, 0.05071, 0.7264, 0.05075, 0.7396, 0.1328, 0.566, 0.1306, 0.5801, 0.1447, 0.5836, 0.1479, 0.5667, 0.1198, 0.6499, 0.126, 0.6459, 0.1175, 0.6344, 0.1143, 0.6454, 0.2599, 0.7853, 0.2706, 0.8168, 0.2873, 0.7842, 0.2765, 0.7508, 0.1452, 0.5421, 0.1479, 0.5667, 0.1543, 0.5442, 0.16, 0.6795, 0.1505, 0.7085, 0.1545, 0.7219, 0.1694, 0.7315, 0.1751, 0.7598, 0.1921, 0.759, 0.188, 0.7234, 0.1694, 0.7315, 0.1262, 0.6584, 0.1342, 0.6896, 0.1437, 0.6563, 0.132, 0.6143, 0.1439, 0.6127, 0.1447, 0.5836, 0.132, 0.6143, 0.1437, 0.6386, 0.1439, 0.6127, 0.1437, 0.6386, 0.1437, 0.6563, 0.16, 0.6795, 0.1587, 0.6095, 0.1852, 0.6026, 0.1872, 0.5418, 0.1659, 0.5432, 0.1587, 0.6095, 0.02681, 0.1704, 0.04773, 0.1801, 0.05033, 0.1675, 0.02896, 0.1586, 0.0247, 0.1825, 0.04434, 0.1935, 0.04773, 0.1801, 0.02681, 0.1704, 0.02348, 0.195, 0.04299, 0.209, 0.04434, 0.1935, 0.0247, 0.1825, 0.146, 0.521, 0.1476, 0.4946, 0.1353, 0.4964, 0.1372, 0.515, 0.1476, 0.4946, 0.1404, 0.4701, 0.1303, 0.4723, 0.1353, 0.4964, 0.1404, 0.4701, 0.1297, 0.4383, 0.1243, 0.4452, 0.1303, 0.4723, 0.1297, 0.4383, 0.1135, 0.4072, 0.112, 0.4166, 0.1243, 0.4452, 0.0227, 0.2047, 0.04196, 0.2233, 0.04299, 0.209, 0.02348, 0.195, 0.05615, 0.7109, 0.07252, 0.706, 0.07316, 0.6936, 0.05319, 0.6989, 0.05932, 0.723, 0.07323, 0.7183, 0.07252, 0.706, 0.05615, 0.7109, 0.1135, 0.4072, 0.0971, 0.4068, 0.09912, 0.412, 0.112, 0.4166, 0.1263, 0.5661, 0.1328, 0.566, 0.1341, 0.5555, 0.1241, 0.5622, 0.1341, 0.5555, 0.1479, 0.5667, 0.1452, 0.5421, 0.1364, 0.5386, 0.05832, 0.7357, 0.07428, 0.7305, 0.07323, 0.7183, 0.05932, 0.723, 0.146, 0.521, 0.1372, 0.515, 0.1364, 0.5386, 0.1452, 0.5421, 0.07029, 0.5234, 0.06975, 0.53, 0.07531, 0.5289, 0.07371, 0.5182, 0.07135, 0.5108, 0.0703, 0.5041, 0.06723, 0.5045, 0.06621, 0.5085, 0.0703, 0.5041, 0.06889, 0.4963, 0.06614, 0.4983, 0.06723, 0.5045, 0.06889, 0.4963, 0.06777, 0.4887, 0.06579, 0.4924, 0.06614, 0.4983, 0.06777, 0.4887, 0.06615, 0.4826, 0.06346, 0.491, 0.06579, 0.4924, 0.07531, 0.5289, 0.06975, 0.53, 0.07116, 0.5365, 0.07523, 0.5402, 0.05716, 0.7469, 0.07713, 0.7415, 0.07428, 0.7305, 0.05832, 0.7357, 0.06723, 0.5045, 0.06614, 0.4983, 0.0633, 0.5006, 0.06621, 0.5085, 0.06614, 0.4983, 0.06579, 0.4924, 0.06346, 0.491, 0.0633, 0.5006, 0.07071, 0.4852, 0.07038, 0.4753, 0.06615, 0.4826, 0.06777, 0.4887, 0.07184, 0.4944, 0.07071, 0.4852, 0.06777, 0.4887, 0.06889, 0.4963, 0.07425, 0.5027, 0.07184, 0.4944, 0.06889, 0.4963, 0.0703, 0.5041, 0.07765, 0.511, 0.07425, 0.5027, 0.0703, 0.5041, 0.07135, 0.5108, 0.0481, 0.7128, 0.05615, 0.7109, 0.05319, 0.6989, 0.04633, 0.7078, 0.07531, 0.5289, 0.08384, 0.5273, 0.08104, 0.5181, 0.07371, 0.5182, 0.0826, 0.538, 0.08384, 0.5273, 0.07531, 0.5289, 0.07523, 0.5402, 0.04434, 0.7207, 0.0481, 0.7128, 0.04633, 0.7078, 0.04203, 0.718, 0.07071, 0.4852, 0.08255, 0.4721, 0.08091, 0.4602, 0.07038, 0.4753, 0.07184, 0.4944, 0.08512, 0.4851, 0.08255, 0.4721, 0.07071, 0.4852, 0.07425, 0.5027, 0.08803, 0.4964, 0.08512, 0.4851, 0.07184, 0.4944, 0.07765, 0.511, 0.09056, 0.5071, 0.08803, 0.4964, 0.07425, 0.5027, 0.08104, 0.5181, 0.09025, 0.5172, 0.09056, 0.5071, 0.07765, 0.511, 0.08384, 0.5273, 0.09022, 0.5275, 0.09025, 0.5172, 0.08104, 0.5181, 0.04203, 0.718, 0.0406, 0.7299, 0.04424, 0.7287, 0.04434, 0.7207, 0.0406, 0.7299, 0.04397, 0.7398, 0.04587, 0.7357, 0.04424, 0.7287, 0.0826, 0.538, 0.09097, 0.5377, 0.09022, 0.5275, 0.08384, 0.5273, 0.0791, 0.5466, 0.09216, 0.548, 0.09097, 0.5377, 0.0826, 0.538, 0.07371, 0.5182, 0.08104, 0.5181, 0.07765, 0.511, 0.07172, 0.5151, 0.04972, 0.7453, 0.05075, 0.7396, 0.04587, 0.7357, 0.04397, 0.7398, 0.05716, 0.7469, 0.05832, 0.7357, 0.05075, 0.7396, 0.04972, 0.7453, 0.06595, 0.1729, 0.06431, 0.1894, 0.07492, 0.1912, 0.07774, 0.1752, 0.06431, 0.1894, 0.06259, 0.2054, 0.07368, 0.213, 0.07492, 0.1912, 0.07029, 0.5234, 0.07371, 0.5182, 0.07172, 0.5151, 0.0684, 0.5221, 0.0684, 0.5221, 0.06743, 0.531, 0.06975, 0.53, 0.07029, 0.5234, 0.06743, 0.531, 0.06951, 0.5389, 0.07116, 0.5365, 0.06975, 0.53, 0.07352, 0.5443, 0.07523, 0.5402, 0.07116, 0.5365, 0.06951, 0.5389, 0.0791, 0.5466, 0.0826, 0.538, 0.07523, 0.5402, 0.07352, 0.5443, 0.08707, 0.452, 0.08989, 0.4661, 0.09813, 0.4489, 0.0949, 0.4333, 0.08989, 0.4661, 0.09201, 0.4791, 0.1032, 0.4666, 0.09813, 0.4489, 0.09201, 0.4791, 0.09502, 0.4905, 0.1081, 0.4853, 0.1032, 0.4666, 0.06259, 0.2054, 0.06018, 0.2219, 0.06978, 0.2355, 0.07368, 0.213, 0.06018, 0.2219, 0.05664, 0.2371, 0.06605, 0.2499, 0.06978, 0.2355, 0.09502, 0.4905, 0.0985, 0.5033, 0.1125, 0.5014, 0.1081, 0.4853, 0.0985, 0.5033, 0.1007, 0.5158, 0.1113, 0.5156, 0.1125, 0.5014, 0.1007, 0.5158, 0.1019, 0.5279, 0.1115, 0.5288, 0.1113, 0.5156, 0.1019, 0.5279, 0.1018, 0.5391, 0.1114, 0.5408, 0.1115, 0.5288, 0.08869, 0.6869, 0.08982, 0.6994, 0.09932, 0.6941, 0.09985, 0.6813, 0.08982, 0.6994, 0.09061, 0.7113, 0.09994, 0.7071, 0.09932, 0.6941, 0.1018, 0.5391, 0.09992, 0.5499, 0.1119, 0.5521, 0.1114, 0.5408, 0.08512, 0.4851, 0.09201, 0.4791, 0.08989, 0.4661, 0.08255, 0.4721, 0.08803, 0.4964, 0.09502, 0.4905, 0.09201, 0.4791, 0.08512, 0.4851, 0.09061, 0.7113, 0.0911, 0.7234, 0.1003, 0.7201, 0.09994, 0.7071, 0.0911, 0.7234, 0.09206, 0.736, 0.1033, 0.7326, 0.1003, 0.7201, 0.04434, 0.1935, 0.06259, 0.2054, 0.06431, 0.1894, 0.04773, 0.1801, 0.09056, 0.5071, 0.0985, 0.5033, 0.09502, 0.4905, 0.08803, 0.4964, 0.09228, 0.5173, 0.1007, 0.5158, 0.0985, 0.5033, 0.09056, 0.5071, 0.09348, 0.5276, 0.1019, 0.5279, 0.1007, 0.5158, 0.09228, 0.5173, 0.094, 0.5375, 0.1018, 0.5391, 0.1019, 0.5279, 0.09348, 0.5276, 0.04299, 0.209, 0.06018, 0.2219, 0.06259, 0.2054, 0.04434, 0.1935, 0.04196, 0.2233, 0.05664, 0.2371, 0.06018, 0.2219, 0.04299, 0.209, 0.09216, 0.548, 0.09992, 0.5499, 0.1018, 0.5391, 0.094, 0.5375, 0.08255, 0.4721, 0.08989, 0.4661, 0.08707, 0.452, 0.08091, 0.4602, 0.1209, 0.5464, 0.1232, 0.5331, 0.1162, 0.5298, 0.1154, 0.5426, 0.1172, 0.5559, 0.1209, 0.5464, 0.1154, 0.5426, 0.1119, 0.5521, 0.1038, 0.4412, 0.09825, 0.4253, 0.0949, 0.4333, 0.09813, 0.4489, 0.1098, 0.4602, 0.1038, 0.4412, 0.09813, 0.4489, 0.1032, 0.4666, 0.1155, 0.4791, 0.1098, 0.4602, 0.1032, 0.4666, 0.1081, 0.4853, 0.1204, 0.4976, 0.1155, 0.4791, 0.1081, 0.4853, 0.1125, 0.5014, 0.1229, 0.5148, 0.1204, 0.4976, 0.1125, 0.5014, 0.1152, 0.5157, 0.1232, 0.5331, 0.1229, 0.5148, 0.1152, 0.5157, 0.1162, 0.5298, 0.112, 0.4166, 0.09912, 0.412, 0.09825, 0.4253, 0.1038, 0.4412, 0.1243, 0.4452, 0.112, 0.4166, 0.1038, 0.4412, 0.1098, 0.4602, 0.1303, 0.4723, 0.1243, 0.4452, 0.1098, 0.4602, 0.1155, 0.4791, 0.1353, 0.4964, 0.1303, 0.4723, 0.1155, 0.4791, 0.1204, 0.4976, 0.1372, 0.515, 0.1353, 0.4964, 0.1204, 0.4976, 0.1229, 0.5148, 0.1241, 0.5622, 0.1341, 0.5555, 0.1209, 0.5464, 0.1172, 0.5559, 0.1232, 0.5331, 0.1364, 0.5386, 0.1372, 0.515, 0.1229, 0.5148, 0.1341, 0.5555, 0.1364, 0.5386, 0.1232, 0.5331, 0.1209, 0.5464, 0.07623, 0.7046, 0.08982, 0.6994, 0.08869, 0.6869, 0.07316, 0.6936, 0.07723, 0.7167, 0.09061, 0.7113, 0.08982, 0.6994, 0.07623, 0.7046, 0.0776, 0.7293, 0.0911, 0.7234, 0.09061, 0.7113, 0.07723, 0.7167, 0.07713, 0.7415, 0.09206, 0.736, 0.0911, 0.7234, 0.0776, 0.7293, 0.04773, 0.1801, 0.06431, 0.1894, 0.06595, 0.1729, 0.05033, 0.1675, 0.1244, 0.7173, 0.1239, 0.6954, 0.1042, 0.7051, 0.1046, 0.719, 0.1328, 0.566, 0.1479, 0.5667, 0.1341, 0.5555, 0.1238, 0.7305, 0.1244, 0.7173, 0.1046, 0.719, 0.1033, 0.7326, 0.08146, 0.851, 0.08326, 0.8585, 0.08794, 0.8517, 0.08279, 0.8412, 0.08682, 0.02272, 0.09175, 0.02007, 0.09082, 0.01221, 0.08759, 0.009232, 0.102, 0.2044, 0.09988, 0.1799, 0.07774, 0.1752, 0.07492, 0.1912, 0.1, 0.2313, 0.102, 0.2044, 0.07492, 0.1912, 0.07368, 0.213, 0.09111, 0.2579, 0.1, 0.2313, 0.07368, 0.213, 0.06978, 0.2355, 0.08167, 0.272, 0.09111, 0.2579, 0.06978, 0.2355, 0.06605, 0.2499, 0.1186, 0.6749, 0.1158, 0.665, 0.09985, 0.6813, 0.1034, 0.6911, 0.1239, 0.6954, 0.1186, 0.6749, 0.1034, 0.6911, 0.1042, 0.7051, 0.1476, 0.4946, 0.146, 0.521, 0.1555, 0.519, 0.1306, 0.5801, 0.132, 0.6143, 0.1447, 0.5836, 0.146, 0.521, 0.1452, 0.5421, 0.1543, 0.5442, 0.1555, 0.519, 0.1184, 0.2014, 0.1077, 0.1736, 0.09988, 0.1799, 0.102, 0.2044, 0.09175, 0.02007, 0.09656, 0.0145, 0.09459, 0.00737, 0.09082, 0.01221, 0.1132, 0.2419, 0.1184, 0.2014, 0.102, 0.2044, 0.1, 0.2313, 0.1476, 0.4946, 0.1555, 0.519, 0.1673, 0.5152, 0.1636, 0.4744, 0.1555, 0.519, 0.1543, 0.5442, 0.1659, 0.5432, 0.1673, 0.5152, 0.1479, 0.5667, 0.1447, 0.5836, 0.1587, 0.6095, 0.1659, 0.5432, 0.1029, 0.2876, 0.1132, 0.2419, 0.1, 0.2313, 0.09111, 0.2579, 0.09656, 0.0145, 0.1012, 0.008759, 0.09844, 0.005615, 0.09459, 0.00737, 0.1012, 0.008759, 0.1047, 0.001389, 0.09851, 0.0006104, 0.09844, 0.005615, 0.08794, 0.8517, 0.08326, 0.8585, 0.08617, 0.8636, 0.09085, 0.8634, 0.08537, 0.2842, 0.1029, 0.2876, 0.09111, 0.2579, 0.08167, 0.272, 0.1262, 0.6584, 0.1205, 0.6545, 0.1158, 0.665, 0.1186, 0.6749, 0.09082, 0.01221, 0.09459, 0.00737, 0.09215, 0.0007782, 0.08759, 0.009232, 0.1315, 0.7323, 0.1361, 0.722, 0.1244, 0.7173, 0.1238, 0.7305, 0.1239, 0.6954, 0.1342, 0.6896, 0.1262, 0.6584, 0.1186, 0.6749, 0.1361, 0.722, 0.1342, 0.6896, 0.1239, 0.6954, 0.1244, 0.7173, 0.1673, 0.5152, 0.1855, 0.5097, 0.1791, 0.4728, 0.1636, 0.4744, 0.09459, 0.00737, 0.09844, 0.005615, 0.09851, 0.0006104, 0.09215, 0.0007782, 0.1046, 0.01566, 0.1104, 0.009811, 0.1047, 0.001389, 0.1012, 0.008759, 0.1216, 0.6134, 0.132, 0.6143, 0.1306, 0.5801, 0.1196, 0.5923, 0.09872, 0.0222, 0.1046, 0.01566, 0.1012, 0.008759, 0.09656, 0.0145, 0.09347, 0.0307, 0.09872, 0.0222, 0.09656, 0.0145, 0.09175, 0.02007, 0.09932, 0.6941, 0.1034, 0.6911, 0.09985, 0.6813, 0.2925, 0.7212, 0.2993, 0.7541, 0.3038, 0.7481, 0.2983, 0.7138, 0.2513, 0.7635, 0.2599, 0.7853, 0.2765, 0.7508, 0.2655, 0.7245, 0.2646, 0.319, 0.2406, 0.2598, 0.223, 0.2675, 0.2511, 0.3363, 0.08813, 0.03879, 0.09347, 0.0307, 0.09175, 0.02007, 0.08682, 0.02272, 0.08794, 0.8517, 0.09441, 0.8416, 0.0894, 0.8334, 0.08279, 0.8412, 0.138, 0.2599, 0.1378, 0.3459, 0.1707, 0.3488, 0.1753, 0.2725, 0.09623, 0.8537, 0.09441, 0.8416, 0.08794, 0.8517, 0.09085, 0.8634, 0.1046, 0.01566, 0.1158, 0.04721, 0.1227, 0.04137, 0.1104, 0.009811, 0.09872, 0.0222, 0.1083, 0.05466, 0.1158, 0.04721, 0.1046, 0.01566, 0.1753, 0.2725, 0.1836, 0.2048, 0.1578, 0.1903, 0.138, 0.2599, 0.09347, 0.0307, 0.1021, 0.0658, 0.1083, 0.05466, 0.09872, 0.0222, 0.08813, 0.03879, 0.09591, 0.07494, 0.1021, 0.0658, 0.09347, 0.0307, 0.0894, 0.8334, 0.1017, 0.8162, 0.09951, 0.804, 0.08473, 0.827, 0.09441, 0.8416, 0.1053, 0.8267, 0.1017, 0.8162, 0.0894, 0.8334, 0.09994, 0.7071, 0.1042, 0.7051, 0.1034, 0.6911, 0.09932, 0.6941, 0.09623, 0.8537, 0.1088, 0.8367, 0.1053, 0.8267, 0.09441, 0.8416, 0.1378, 0.3459, 0.1512, 0.4274, 0.1717, 0.4287, 0.1707, 0.3488, 0.1636, 0.4744, 0.1791, 0.4728, 0.1717, 0.4287, 0.1512, 0.4274, 0.1003, 0.7201, 0.1046, 0.719, 0.1042, 0.7051, 0.09994, 0.7071, 0.1659, 0.5432, 0.1872, 0.5418, 0.1855, 0.5097, 0.1673, 0.5152, 0.1033, 0.7326, 0.1046, 0.719, 0.1003, 0.7201, 0.07252, 0.706, 0.07623, 0.7046, 0.07316, 0.6936, 0.07323, 0.7183, 0.07723, 0.7167, 0.07623, 0.7046, 0.07252, 0.706, 0.07428, 0.7305, 0.0776, 0.7293, 0.07723, 0.7167, 0.07323, 0.7183, 0.07713, 0.7415, 0.0776, 0.7293, 0.07428, 0.7305, 0.04111, 0.5957, 0.03903, 0.603, 0.0467, 0.6044, 0.04673, 0.5905, 0.009904, 0.3697, 0.01086, 0.3601, 0.006225, 0.3583, 0.002466, 0.3623, 0.01086, 0.3601, 0.01023, 0.3486, 0.005197, 0.3488, 0.006225, 0.3583, 0.01023, 0.3486, 0.01045, 0.3364, 0.00656, 0.3426, 0.005197, 0.3488, 0.01045, 0.3364, 0.00986, 0.3279, 0.002641, 0.3369, 0.00656, 0.3426, 0.1252, 0.1899, 0.109, 0.1694, 0.1077, 0.1736, 0.1184, 0.2014, 0.0467, 0.6044, 0.03903, 0.603, 0.03975, 0.6113, 0.04497, 0.6181, 0.006225, 0.3583, 0.005197, 0.3488, 3.052e-05, 0.3497, 0.002466, 0.3623, 0.005197, 0.3488, 0.00656, 0.3426, 0.002641, 0.3369, 3.052e-05, 0.3497, 0.1029, 0.2876, 0.08537, 0.2842, 0.08646, 0.29, 0.1014, 0.305, 0.01666, 0.3349, 0.01868, 0.3233, 0.00986, 0.3279, 0.01045, 0.3364, 0.1476, 0.4946, 0.1636, 0.4744, 0.1404, 0.4701, 0.09752, 0.8653, 0.1139, 0.8444, 0.1088, 0.8367, 0.09623, 0.8537, 0.0155, 0.3485, 0.01666, 0.3349, 0.01045, 0.3364, 0.01023, 0.3486, 0.1115, 0.394, 0.09473, 0.4025, 0.0971, 0.4068, 0.1135, 0.4072, 0.01715, 0.3615, 0.0155, 0.3485, 0.01023, 0.3486, 0.01086, 0.3601, 0.01823, 0.374, 0.01715, 0.3615, 0.01086, 0.3601, 0.009904, 0.3697, 0.0467, 0.6044, 0.05595, 0.6056, 0.05443, 0.5933, 0.04673, 0.5905, 0.05386, 0.6183, 0.05595, 0.6056, 0.0467, 0.6044, 0.04497, 0.6181, 0.01666, 0.3349, 0.03699, 0.3336, 0.03844, 0.3192, 0.01868, 0.3233, 0.0155, 0.3485, 0.03661, 0.3491, 0.03699, 0.3336, 0.01666, 0.3349, 0.138, 0.2599, 0.1578, 0.1903, 0.1252, 0.1899, 0.1184, 0.2014, 0.1562, 0.1484, 0.1578, 0.1903, 0.1676, 0.1668, 0.1014, 0.305, 0.1092, 0.3489, 0.1378, 0.3459, 0.01715, 0.3615, 0.03825, 0.3643, 0.03661, 0.3491, 0.0155, 0.3485, 0.01823, 0.374, 0.03776, 0.3789, 0.03825, 0.3643, 0.01715, 0.3615, 0.05443, 0.5933, 0.06882, 0.5946, 0.07166, 0.5829, 0.0534, 0.5829, 0.1297, 0.4383, 0.1404, 0.4701, 0.1636, 0.4744, 0.1512, 0.4274, 0.1135, 0.4072, 0.1297, 0.4383, 0.1512, 0.4274, 0.1876, 0.929, 0.1904, 0.9351, 0.1947, 0.9234, 0.1874, 0.919, 0.2503, 0.02499, 0.2553, 0.02812, 0.2576, 0.0231, 0.256, 0.01848, 0.2553, 0.02812, 0.2608, 0.03046, 0.2613, 0.02415, 0.2576, 0.0231, 0.05595, 0.6056, 0.06869, 0.6074, 0.06882, 0.5946, 0.05443, 0.5933, 0.05386, 0.6183, 0.06816, 0.62, 0.06869, 0.6074, 0.05595, 0.6056, 0.05114, 0.6286, 0.06952, 0.6329, 0.06816, 0.62, 0.05386, 0.6183, 0.2608, 0.03046, 0.2655, 0.03195, 0.2644, 0.02599, 0.2613, 0.02415, 0.2655, 0.03195, 0.2702, 0.03159, 0.2664, 0.02261, 0.2644, 0.02599, 0.1947, 0.9234, 0.1904, 0.9351, 0.1938, 0.9383, 0.1991, 0.9346, 0.2576, 0.0231, 0.2613, 0.02415, 0.2618, 0.01797, 0.256, 0.01848, 0.2613, 0.02415, 0.2644, 0.02599, 0.2664, 0.02261, 0.2618, 0.01797, 0.2663, 0.04225, 0.2727, 0.04626, 0.2702, 0.03159, 0.2655, 0.03195, 0.2601, 0.0392, 0.2663, 0.04225, 0.2655, 0.03195, 0.2608, 0.03046, 0.2523, 0.03754, 0.2601, 0.0392, 0.2608, 0.03046, 0.2553, 0.02812, 0.2442, 0.03685, 0.2523, 0.03754, 0.2553, 0.02812, 0.2503, 0.02499, 0.1947, 0.9234, 0.1999, 0.91, 0.193, 0.9046, 0.1874, 0.919, 0.2047, 0.9219, 0.1999, 0.91, 0.1947, 0.9234, 0.1991, 0.9346, 0.2663, 0.04225, 0.2648, 0.06422, 0.2723, 0.06834, 0.2727, 0.04626, 0.2601, 0.0392, 0.257, 0.06053, 0.2648, 0.06422, 0.2663, 0.04225, 0.2523, 0.03754, 0.2461, 0.06073, 0.257, 0.06053, 0.2601, 0.0392, 0.2442, 0.03685, 0.2377, 0.05829, 0.2461, 0.06073, 0.2523, 0.03754, 0.1858, 0.9065, 0.193, 0.9046, 0.1988, 0.8912, 0.1917, 0.8856, 0.1988, 0.8912, 0.193, 0.9046, 0.1999, 0.91, 0.2045, 0.8996, 0.04673, 0.5905, 0.05443, 0.5933, 0.0534, 0.5829, 0.04559, 0.5854, 0.04111, 0.5957, 0.04673, 0.5905, 0.04559, 0.5854, 0.03902, 0.5921, 0.2045, 0.8996, 0.1999, 0.91, 0.2047, 0.9219, 0.2107, 0.9101, 0.2107, 0.9101, 0.2047, 0.9219, 0.2058, 0.9363, 0.2156, 0.9237, 0.2648, 0.06422, 0.2633, 0.08545, 0.2718, 0.09164, 0.2723, 0.06834, 0.257, 0.06053, 0.2535, 0.08105, 0.2633, 0.08545, 0.2648, 0.06422, 0.03902, 0.5921, 0.03587, 0.6028, 0.03903, 0.603, 0.04111, 0.5957, 0.03587, 0.6028, 0.03768, 0.6137, 0.03975, 0.6113, 0.03903, 0.603, 0.2461, 0.06073, 0.241, 0.08063, 0.2535, 0.08105, 0.257, 0.06053, 0.2377, 0.05829, 0.2313, 0.0808, 0.241, 0.08063, 0.2461, 0.06073, 0.2042, 0.8793, 0.2071, 0.8734, 0.2002, 0.8673, 0.2105, 0.8878, 0.2131, 0.8827, 0.2071, 0.8734, 0.2042, 0.8793, 0.2169, 0.8975, 0.2189, 0.8931, 0.2131, 0.8827, 0.2105, 0.8878, 0.2233, 0.906, 0.2189, 0.8931, 0.2169, 0.8975, 0.1874, 0.919, 0.193, 0.9046, 0.1858, 0.9065, 0.1838, 0.9212, 0.1876, 0.929, 0.1874, 0.919, 0.1838, 0.9212, 0.1851, 0.9325, 0.1851, 0.9325, 0.1887, 0.94, 0.1904, 0.9351, 0.1876, 0.929, 0.1887, 0.94, 0.193, 0.9435, 0.1938, 0.9383, 0.1904, 0.9351, 0.1987, 0.9424, 0.1991, 0.9346, 0.1938, 0.9383, 0.193, 0.9435, 0.2058, 0.9363, 0.2047, 0.9219, 0.1991, 0.9346, 0.1987, 0.9424, 0.2712, 0.1496, 0.2718, 0.09164, 0.2633, 0.08545, 0.2595, 0.1486, 0.2595, 0.1486, 0.2633, 0.08545, 0.2535, 0.08105, 0.2453, 0.1454, 0.2453, 0.1454, 0.2535, 0.08105, 0.241, 0.08063, 0.2308, 0.141, 0.2308, 0.141, 0.241, 0.08063, 0.2313, 0.0808, 0.22, 0.1315, 0.2114, 0.8237, 0.2002, 0.8673, 0.2071, 0.8734, 0.2182, 0.8358, 0.04323, 0.6228, 0.04497, 0.6181, 0.03975, 0.6113, 0.03768, 0.6137, 0.05114, 0.6286, 0.05386, 0.6183, 0.04497, 0.6181, 0.04323, 0.6228, 0.05483, 0.3146, 0.0547, 0.3319, 0.06565, 0.327, 0.06574, 0.3096, 0.0547, 0.3319, 0.05428, 0.3474, 0.0657, 0.3472, 0.06565, 0.327, 0.2182, 0.8358, 0.2071, 0.8734, 0.2131, 0.8827, 0.2274, 0.8506, 0.2274, 0.8506, 0.2131, 0.8827, 0.2189, 0.8931, 0.2357, 0.864, 0.2357, 0.864, 0.2189, 0.8931, 0.2233, 0.906, 0.2444, 0.8723, 0.2333, 0.8359, 0.2274, 0.8506, 0.2357, 0.864, 0.2416, 0.8529, 0.05428, 0.3474, 0.05458, 0.3635, 0.06676, 0.3685, 0.0657, 0.3472, 0.05458, 0.3635, 0.05426, 0.3801, 0.06614, 0.3858, 0.06676, 0.3685, 0.08749, 0.5832, 0.08737, 0.5972, 0.09646, 0.5978, 0.09924, 0.5849, 0.08737, 0.5972, 0.08744, 0.61, 0.09641, 0.6111, 0.09646, 0.5978, 0.08744, 0.61, 0.0869, 0.6223, 0.09562, 0.624, 0.09641, 0.6111, 0.0869, 0.6223, 0.08571, 0.6351, 0.0969, 0.6377, 0.09562, 0.624, 0.03661, 0.3491, 0.05428, 0.3474, 0.0547, 0.3319, 0.03699, 0.3336, 0.03825, 0.3643, 0.05458, 0.3635, 0.05428, 0.3474, 0.03661, 0.3491, 0.03776, 0.3789, 0.05426, 0.3801, 0.05458, 0.3635, 0.03825, 0.3643, 0.2416, 0.8529, 0.2357, 0.864, 0.2444, 0.8723, 0.2114, 0.8237, 0.2182, 0.8358, 0.2224, 0.8236, 0.2224, 0.8236, 0.2182, 0.8358, 0.2274, 0.8506, 0.2333, 0.8359, 0.07284, 0.5952, 0.08737, 0.5972, 0.08749, 0.5832, 0.07166, 0.5829, 0.07295, 0.6081, 0.08744, 0.61, 0.08737, 0.5972, 0.07284, 0.5952, 0.0719, 0.6203, 0.0869, 0.6223, 0.08744, 0.61, 0.07295, 0.6081, 0.06952, 0.6329, 0.08571, 0.6351, 0.0869, 0.6223, 0.0719, 0.6203, 0.03699, 0.3336, 0.0547, 0.3319, 0.05483, 0.3146, 0.03844, 0.3192, 0.1175, 0.6344, 0.1216, 0.6134, 0.1012, 0.6117, 0.09988, 0.6248, 0.2603, 0.1778, 0.2731, 0.1731, 0.2712, 0.1496, 0.2595, 0.1486, 0.2438, 0.1776, 0.2603, 0.1778, 0.2595, 0.1486, 0.2453, 0.1454, 0.2235, 0.1695, 0.2438, 0.1776, 0.2453, 0.1454, 0.2308, 0.141, 0.2135, 0.1446, 0.2235, 0.1695, 0.2308, 0.141, 0.22, 0.1315, 0.1143, 0.6454, 0.1175, 0.6344, 0.09988, 0.6248, 0.0969, 0.6377, 0.08982, 0.32, 0.0836, 0.3006, 0.06574, 0.3096, 0.06565, 0.327, 0.09383, 0.3465, 0.08982, 0.32, 0.06565, 0.327, 0.0657, 0.3472, 0.09282, 0.375, 0.09383, 0.3465, 0.0657, 0.3472, 0.06676, 0.3685, 0.08803, 0.3918, 0.09282, 0.375, 0.06676, 0.3685, 0.06614, 0.3858, 0.2266, 0.8073, 0.2126, 0.8069, 0.2114, 0.8237, 0.2224, 0.8236, 0.2393, 0.8247, 0.2266, 0.8073, 0.2224, 0.8236, 0.2333, 0.8359, 0.2475, 0.8434, 0.2393, 0.8247, 0.2333, 0.8359, 0.2416, 0.8529, 0.2546, 0.8584, 0.2475, 0.8434, 0.2416, 0.8529, 0.2444, 0.8723, 0.2731, 0.1731, 0.2603, 0.1778, 0.2728, 0.2319, 0.2907, 0.2158, 0.2266, 0.8073, 0.2393, 0.8247, 0.2599, 0.7853, 0.2513, 0.7635, 0.2393, 0.8247, 0.2475, 0.8434, 0.2706, 0.8168, 0.2599, 0.7853, 0.1196, 0.5923, 0.1184, 0.5798, 0.09924, 0.5849, 0.101, 0.5982, 0.1216, 0.6134, 0.1196, 0.5923, 0.101, 0.5982, 0.1012, 0.6117, 0.2475, 0.8434, 0.2546, 0.8584, 0.2706, 0.8168, 0.1637, 0.1316, 0.1562, 0.1484, 0.1676, 0.1668, 0.1738, 0.1455])
me_fpsarms_2_004.materials.append(mat_armstex_006)
me_fpsarms_2_004.use_remesh_fix_poles = True
me_fpsarms_2_004.use_remesh_preserve_attributes = False
me_fpsarms_2_004.update()

# ---- objects
ob_right_open = bpy.data.objects.new('right.open', me_fpsarms_2_004)

# ---- transforms, parenting, visibility, modifiers, constraints
ob_right_open.location = (-4.388e-08, 7.26e-09, 4.802e-09)
ob_right_open.rotation_euler = (1.571, 8.263e-15, -6.985e-10)
ob_right_open.scale = (0.01, 0.01, 0.01)
ob_right_open.color = (0.8, 0.8, 0.8, 1.0)
ob_right_open.lineart.crease_threshold = 0.0
_vg = ob_right_open.vertex_groups.new(name='RightShoulder')
_vg = ob_right_open.vertex_groups.new(name='RightArm')
_vg = ob_right_open.vertex_groups.new(name='RightForeArm_')
_vg = ob_right_open.vertex_groups.new(name='RightForearmRoll')
_vg = ob_right_open.vertex_groups.new(name='RightHand')
_vg = ob_right_open.vertex_groups.new(name='RightHandThumb1')
_vg = ob_right_open.vertex_groups.new(name='RightHandThumb2')
_vg = ob_right_open.vertex_groups.new(name='RightHandThumb3')
_vg = ob_right_open.vertex_groups.new(name='RightHandIndex1')
_vg = ob_right_open.vertex_groups.new(name='RightHandIndex2')
_vg = ob_right_open.vertex_groups.new(name='RightHandIndex3')
_vg = ob_right_open.vertex_groups.new(name='RightHandMiddle1')
_vg = ob_right_open.vertex_groups.new(name='RightHandMiddle2')
_vg = ob_right_open.vertex_groups.new(name='RightHandMiddle3')
_vg = ob_right_open.vertex_groups.new(name='RightHandRing1')
_vg = ob_right_open.vertex_groups.new(name='RightHandRing2')
_vg = ob_right_open.vertex_groups.new(name='RightHandRing3')
_vg = ob_right_open.vertex_groups.new(name='RightHandPinky1')
_vg = ob_right_open.vertex_groups.new(name='RightHandPinky2')
_vg = ob_right_open.vertex_groups.new(name='RightHandPinky3')
_vg = ob_right_open.vertex_groups.new(name='LeftShoulder')
_vg = ob_right_open.vertex_groups.new(name='LeftArm')
_vg = ob_right_open.vertex_groups.new(name='LeftForeArm_')
_vg = ob_right_open.vertex_groups.new(name='LeftForearmRoll')
_vg = ob_right_open.vertex_groups.new(name='LeftHand')
_vg = ob_right_open.vertex_groups.new(name='LeftHandThumb1')
_vg = ob_right_open.vertex_groups.new(name='LeftHandThumb2')
_vg = ob_right_open.vertex_groups.new(name='LeftHandThumb3')
_vg = ob_right_open.vertex_groups.new(name='LeftHandIndex1')
_vg = ob_right_open.vertex_groups.new(name='LeftHandIndex2')
_vg = ob_right_open.vertex_groups.new(name='LeftHandIndex3')
_vg = ob_right_open.vertex_groups.new(name='LeftHandMiddle1')
_vg = ob_right_open.vertex_groups.new(name='LeftHandMiddle2')
_vg = ob_right_open.vertex_groups.new(name='LeftHandMiddle3')
_vg = ob_right_open.vertex_groups.new(name='LeftHandRing1')
_vg = ob_right_open.vertex_groups.new(name='LeftHandRing2')
_vg = ob_right_open.vertex_groups.new(name='LeftHandRing3')
_vg = ob_right_open.vertex_groups.new(name='LeftHandPinky1')
_vg = ob_right_open.vertex_groups.new(name='LeftHandPinky2')
_vg = ob_right_open.vertex_groups.new(name='LeftHandPinky3')

# ---- collection membership
col_collection.objects.link(ob_right_open)

# ---- scene / render settings (as saved in the file)
scene.frame_start = 1; scene.frame_end = 250; scene.frame_set(1)
scene.render.engine = 'BLENDER_EEVEE_NEXT'
scene.render.fps = 30
scene.cycles.use_denoising = False
scene.cycles.samples = 128
scene.cycles.sampling_pattern = 'TABULATED_SOBOL'
scene.cycles.use_adaptive_sampling = False
scene.cycles.use_light_tree = False
scene.view_settings.view_transform = 'Filmic'
bpy.context.view_layer.update()

# ---- added for rendering (the .blend has no active camera and no usable light): camera, sun
cam_auto = bpy.data.cameras.new('AutoCamera')
cam_auto.lens = 50.0
cam_auto.sensor_width = 36.0
cam_auto.clip_end = 1000.0
ob_auto_camera = bpy.data.objects.new('AutoCamera', cam_auto)
scene.collection.objects.link(ob_auto_camera)
ob_auto_camera.location = (0.400646, -0.609087, 0.306398)
ob_auto_camera.rotation_euler = (1.09748, -7.21219e-08, 0.694738)
scene.camera = ob_auto_camera
light_auto_sun = bpy.data.lights.new('AutoSun', 'SUN')
light_auto_sun.energy = 3.0
light_auto_sun.angle = 0.0523599
ob_auto_sun = bpy.data.objects.new('AutoSun', light_auto_sun)
scene.collection.objects.link(ob_auto_sun)
ob_auto_sun.rotation_euler = (0.872665, 0.174533, 0.523599)
bpy.context.view_layer.update()
